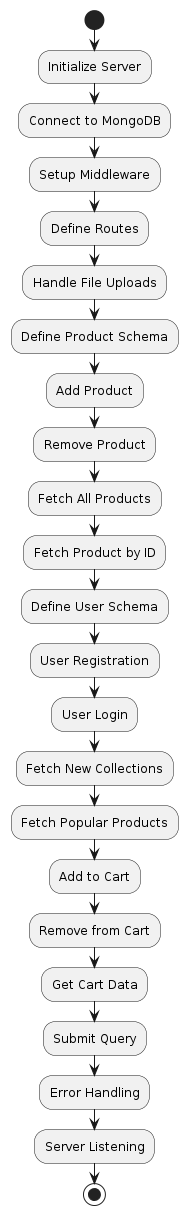

The diagram above was rendered by PlantUML. Its source (embedded in the PNG):
@startuml
|E-Commerce Application Flowchart|
start
:Initialize Server;
:Connect to MongoDB;
:Setup Middleware;
:Define Routes;
:Handle File Uploads;
:Define Product Schema;
:Add Product;
:Remove Product;
:Fetch All Products;
:Fetch Product by ID;
:Define User Schema;
:User Registration;
:User Login;
:Fetch New Collections;
:Fetch Popular Products;
:Add to Cart;
:Remove from Cart;
:Get Cart Data;
:Submit Query;
:Error Handling;
:Server Listening;
stop
@enduml